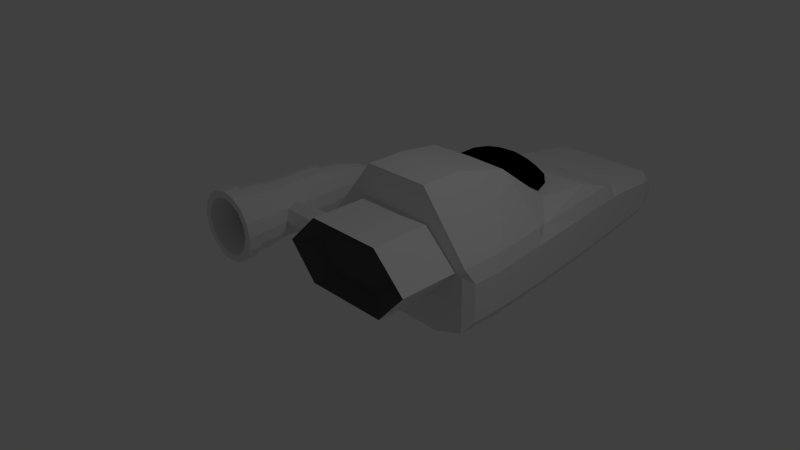 # Source: PlayerShip.blend  (saved by Blender 2.72.0; exported with 4.5.12 LTS)
import bpy
from mathutils import Matrix  # noqa: F401  (used for matrix-valued properties, if any)

bpy.ops.wm.read_factory_settings(use_empty=True)
scene = bpy.context.scene
scene.name = 'Scene'

# ---- collections
col_collection_1 = bpy.data.collections.new('Collection 1'); scene.collection.children.link(col_collection_1)

# ---- materials (node trees are filled in below, after node groups)
mat_engine_main = bpy.data.materials.new('Engine_Main')
mat_engine_main.alpha_threshold = 0.0
mat_engine_main.use_transparent_shadow = False
mat_engine_main.roughness = 0.5
mat_engineblack = bpy.data.materials.new('EngineBlack')
mat_engineblack.alpha_threshold = 0.0
mat_engineblack.use_transparent_shadow = False
mat_engineblack.diffuse_color = (0.0, 0.0, 0.0, 1.0)
mat_engineblack.roughness = 0.5
mat_chassis = bpy.data.materials.new('Chassis')
mat_chassis.alpha_threshold = 0.0
mat_chassis.use_transparent_shadow = False
mat_chassis.roughness = 0.5
mat_chassis.line_color = (0.0, 0.0, 0.0, 1.0)
mat_cockpit = bpy.data.materials.new('CockPit')
mat_cockpit.alpha_threshold = 0.0
mat_cockpit.use_transparent_shadow = False
mat_cockpit.diffuse_color = (0.0, 0.0, 0.0, 1.0)
mat_cockpit.roughness = 0.5
mat_rear = bpy.data.materials.new('Rear')
mat_rear.alpha_threshold = 0.0
mat_rear.use_transparent_shadow = False
mat_rear.diffuse_color = (0.08714, 0.08714, 0.08714, 1.0)
mat_rear.roughness = 0.5

# ---- material node trees

# ---- world
world_world = bpy.data.worlds.new('World'); scene.world = world_world
world_world.color = (0.05088, 0.05088, 0.05088)
world_world.use_sun_shadow = False
world_world.sun_shadow_jitter_overblur = 0.0
world_world.cycles.sampling_method = 'MANUAL'
world_world.cycles.sample_map_resolution = 256

# ---- cameras
cam_camera = bpy.data.cameras.new('Camera')
cam_camera.clip_end = 100.0
cam_camera.lens = 35.0
cam_camera.sensor_width = 32.0
cam_camera.sensor_height = 18.0
cam_camera.ortho_scale = 7.314
cam_camera.dof.focus_distance = 0.0
cam_camera.dof.aperture_fstop = 128.0

# ---- lights
light_lamp = bpy.data.lights.new('Lamp', 'POINT')
light_lamp.transmission_factor = 0.0
light_lamp.cutoff_distance = 30.0
light_lamp.energy = 100.0
light_lamp.shadow_buffer_clip_start = 1.001
light_lamp.shadow_soft_size = 0.1
light_lamp.shadow_maximum_resolution = 0.006
light_lamp.use_absolute_resolution = True
light_lamp.cycles.use_multiple_importance_sampling = False

# ---- meshes
me_circle = bpy.data.meshes.new('Circle')
me_circle.from_pydata([(-2.0, -0.9, 0.525), (-2.201, -0.9, 0.485), (-2.371, -0.9, 0.3712), (-2.485, -0.9, 0.2009), (-2.525, -0.9, -7.868e-08), (-2.485, -0.9, -0.2009), (-2.371, -0.9, -0.3712), (-2.201, -0.9, -0.485), (-2.0, -0.9, -0.525), (-1.799, -0.9, -0.485), (-1.629, -0.9, -0.3712), (-1.515, -0.9, -0.2009), (-1.475, -0.9, -7.868e-08), (-1.515, -0.9, 0.2009), (-1.629, -0.9, 0.3712), (-1.799, -0.9, 0.485), (-2.0, -0.7, 0.525), (-2.201, -0.7, 0.485), (-2.371, -0.7, 0.3712), (-2.485, -0.7, 0.2009), (-2.525, -0.7, -6.12e-08), (-2.485, -0.7, -0.2009), (-2.371, -0.7, -0.3712), (-2.201, -0.7, -0.485), (-2.0, -0.7, -0.525), (-1.799, -0.7, -0.485), (-1.629, -0.7, -0.3712), (-1.515, -0.7, -0.2009), (-1.475, -0.7, -6.12e-08), (-1.515, -0.7, 0.2009), (-1.629, -0.7, 0.3712), (-1.799, -0.7, 0.485), (-2.0, -0.7, 0.4725), (-2.181, -0.7, 0.4365), (-2.334, -0.7, 0.3341), (-2.437, -0.7, 0.1808), (-2.472, -0.7, -6.12e-08), (-2.437, -0.7, -0.1808), (-2.334, -0.7, -0.3341), (-2.181, -0.7, -0.4365), (-2.0, -0.7, -0.4725), (-1.819, -0.7, -0.4365), (-1.666, -0.7, -0.3341), (-1.563, -0.7, -0.1808), (-1.528, -0.7, -6.12e-08), (-1.563, -0.7, 0.1808), (-1.666, -0.7, 0.3341), (-1.819, -0.7, 0.4365), (-2.0, -0.4, 0.4725), (-2.181, -0.4, 0.4365), (-2.334, -0.4, 0.3341), (-2.437, -0.4, 0.1808), (-2.472, -0.4, -3.497e-08), (-2.437, -0.4, -0.1808), (-2.334, -0.4, -0.3341), (-2.181, -0.4, -0.4365), (-2.0, -0.4, -0.4725), (-1.819, -0.4, -0.4365), (-1.666, -0.4, -0.3341), (-1.563, -0.4, -0.1808), (-1.528, -0.4, -3.497e-08), (-1.563, -0.4, 0.1808), (-1.666, -0.4, 0.3341), (-1.819, -0.4, 0.4365), (-2.0, -0.2, 0.4252), (-2.163, -0.2, 0.3929), (-2.301, -0.2, 0.3007), (-2.393, -0.2, 0.1627), (-2.425, -0.2, -1.748e-08), (-2.393, -0.2, -0.1627), (-2.301, -0.2, -0.3007), (-2.163, -0.2, -0.3929), (-2.0, -0.2, -0.4252), (-1.837, -0.2, -0.3929), (-1.699, -0.2, -0.3007), (-1.607, -0.2, -0.1627), (-1.575, -0.2, -1.748e-08), (-1.607, -0.2, 0.1627), (-1.699, -0.2, 0.3007), (-1.837, -0.2, 0.3929), (-2.0, 0.2, 0.4252), (-2.163, 0.2, 0.3929), (-2.301, 0.2, 0.3007), (-2.393, 0.2, 0.1627), (-2.425, 0.2, 1.748e-08), (-2.393, 0.2, -0.1627), (-2.301, 0.2, -0.3007), (-2.163, 0.2, -0.3929), (-2.0, 0.2, -0.4252), (-1.837, 0.2, -0.3929), (-1.699, 0.2, -0.3007), (-1.607, 0.2, -0.1627), (-1.575, 0.2, 1.748e-08), (-1.607, 0.2, 0.1627), (-1.699, 0.2, 0.3007), (-1.837, 0.2, 0.3929), (-2.0, 0.604, 0.4304), (-2.165, 0.604, 0.3976), (-2.304, 0.604, 0.3043), (-2.398, 0.604, 0.1647), (-2.43, 0.604, 5.347e-08), (-2.398, 0.604, -0.1647), (-2.304, 0.604, -0.3043), (-2.165, 0.604, -0.3976), (-2.0, 0.604, -0.4304), (-1.835, 0.604, -0.3976), (-1.696, 0.604, -0.3043), (-1.602, 0.604, -0.1647), (-1.57, 0.604, 5.347e-08), (-1.602, 0.604, 0.1647), (-1.696, 0.604, 0.3043), (-1.835, 0.604, 0.3976), (-2.0, 0.6, 0.4004), (-2.153, 0.6, 0.3699), (-2.283, 0.6, 0.2831), (-2.37, 0.6, 0.1532), (-2.4, 0.6, 5.247e-08), (-2.37, 0.6, -0.1532), (-2.283, 0.6, -0.2831), (-2.153, 0.6, -0.3699), (-2.0, 0.6, -0.4004), (-1.847, 0.6, -0.3699), (-1.717, 0.6, -0.2831), (-1.63, 0.6, -0.1532), (-1.6, 0.6, 5.247e-08), (-1.63, 0.6, 0.1532), (-1.717, 0.6, 0.2831), (-1.847, 0.6, 0.3699), (-2.0, 1.1, 0.3368), (-2.129, 1.1, 0.3112), (-2.238, 1.1, 0.2382), (-2.311, 1.1, 0.1289), (-2.337, 1.1, 9.617e-08), (-2.311, 1.1, -0.1289), (-2.238, 1.1, -0.2382), (-2.129, 1.1, -0.3112), (-2.0, 1.1, -0.3368), (-1.871, 1.1, -0.3112), (-1.762, 1.1, -0.2382), (-1.689, 1.1, -0.1289), (-1.663, 1.1, 9.617e-08), (-1.689, 1.1, 0.1289), (-1.762, 1.1, 0.2382), (-1.871, 1.1, 0.3112), (-2.0, 1.5, 0.229), (-2.088, 1.5, 0.2116), (-2.162, 1.5, 0.1619), (-2.212, 1.5, 0.08764), (-2.229, 1.5, 1.311e-07), (-2.212, 1.5, -0.08764), (-2.162, 1.5, -0.1619), (-2.088, 1.5, -0.2116), (-2.0, 1.5, -0.229), (-1.912, 1.5, -0.2116), (-1.838, 1.5, -0.1619), (-1.788, 1.5, -0.08764), (-1.771, 1.5, 1.311e-07), (-1.788, 1.5, 0.08764), (-1.838, 1.5, 0.1619), (-1.912, 1.5, 0.2116), (-2.0, 1.8, 0.07679), (-2.029, 1.8, 0.07094), (-2.054, 1.8, 0.0543), (-2.071, 1.8, 0.02939), (-2.077, 1.8, 1.574e-07), (-2.071, 1.8, -0.02939), (-2.054, 1.8, -0.0543), (-2.029, 1.8, -0.07094), (-2.0, 1.8, -0.07679), (-1.971, 1.8, -0.07094), (-1.946, 1.8, -0.0543), (-1.929, 1.8, -0.02939), (-1.923, 1.8, 1.574e-07), (-1.929, 1.8, 0.02939), (-1.946, 1.8, 0.0543), (-1.971, 1.8, 0.07094), (-2.0, 1.9, 2.257e-07), (-1.696, 0.696, 0.3043), (-1.602, 0.696, 0.1647), (-1.57, 0.696, 6.152e-08), (-1.602, 0.696, -0.1647), (-1.696, 0.696, -0.3043), (-1.835, 0.696, -0.3976), (-2.0, 0.696, -0.4304), (-2.165, 0.696, -0.3976), (-2.304, 0.696, -0.3043), (-2.398, 0.696, -0.1647), (-2.43, 0.696, 6.152e-08), (-2.398, 0.696, 0.1647), (-2.304, 0.696, 0.3043), (-2.165, 0.696, 0.3976), (-2.0, 0.696, 0.4304), (-1.835, 0.696, 0.3976), (-1.702, 0.7, 0.2977), (-1.611, 0.7, 0.1611), (-1.579, 0.7, 6.12e-08), (-1.611, 0.7, -0.1611), (-1.702, 0.7, -0.2977), (-1.839, 0.7, -0.389), (-2.0, 0.7, -0.421), (-2.161, 0.7, -0.389), (-2.298, 0.7, -0.2977), (-2.389, 0.7, -0.1611), (-2.421, 0.7, 6.12e-08), (-2.389, 0.7, 0.1611), (-2.298, 0.7, 0.2977), (-2.161, 0.7, 0.389), (-2.0, 0.7, 0.421), (-1.839, 0.7, 0.389), (-1.702, 0.6, 0.2977), (-1.611, 0.6, 0.1611), (-1.579, 0.6, 5.245e-08), (-1.611, 0.6, -0.1611), (-1.702, 0.6, -0.2977), (-1.839, 0.6, -0.389), (-2.0, 0.6, -0.421), (-2.161, 0.6, -0.389), (-2.298, 0.6, -0.2977), (-2.389, 0.6, -0.1611), (-2.421, 0.6, 5.245e-08), (-2.389, 0.6, 0.1611), (-2.298, 0.6, 0.2977), (-2.161, 0.6, 0.389), (-2.0, 0.6, 0.421), (-1.839, 0.6, 0.389), (-2.0, -0.9, 0.42), (-2.161, -0.9, 0.388), (-2.297, -0.9, 0.297), (-2.388, -0.9, 0.1607), (-2.42, -0.9, -7.719e-08), (-2.388, -0.9, -0.1607), (-2.297, -0.9, -0.297), (-2.161, -0.9, -0.388), (-2.0, -0.9, -0.42), (-1.839, -0.9, -0.388), (-1.703, -0.9, -0.297), (-1.612, -0.9, -0.1607), (-1.58, -0.9, -7.719e-08), (-1.612, -0.9, 0.1607), (-1.703, -0.9, 0.297), (-1.839, -0.9, 0.388), (-2.0, -0.5, 0.294), (-2.113, -0.5, 0.2716), (-2.208, -0.5, 0.2079), (-2.272, -0.5, 0.1125), (-2.294, -0.5, -3.987e-08), (-2.272, -0.5, -0.1125), (-2.208, -0.5, -0.2079), (-2.113, -0.5, -0.2716), (-2.0, -0.5, -0.294), (-1.887, -0.5, -0.2716), (-1.792, -0.5, -0.2079), (-1.728, -0.5, -0.1125), (-1.706, -0.5, -3.987e-08), (-1.728, -0.5, 0.1125), (-1.792, -0.5, 0.2079), (-1.887, -0.5, 0.2716), (-2.0, -0.5, -4.371e-08), (-1.66, 1.744e-08, 0.21), (-1.62, 0.1485, 0.1485), (-1.6, 0.21, -8.323e-09), (-1.62, 0.1485, -0.1485), (-1.66, -9.151e-10, -0.21), (-1.62, -0.1485, -0.1485), (-1.6, -0.21, 3.361e-09), (-1.62, -0.1485, 0.1485), (0.0, 1.744e-08, 0.21), (0.0, 0.1485, 0.1485), (0.0, 0.21, -8.323e-09), (0.0, 0.1485, -0.1485), (0.0, -9.151e-10, -0.21), (0.0, -0.1485, -0.1485), (0.0, -0.21, 3.361e-09), (0.0, -0.1485, 0.1485)], [], [(6, 22, 23, 7), (4, 20, 21, 5), (15, 31, 16, 0), (2, 18, 19, 3), (13, 29, 30, 14), (0, 16, 17, 1), (11, 27, 28, 12), (9, 25, 26, 10), (7, 23, 24, 8), (5, 21, 22, 6), (3, 19, 20, 4), (14, 30, 31, 15), (1, 17, 18, 2), (12, 28, 29, 13), (10, 26, 27, 11), (8, 24, 25, 9), (17, 33, 34, 18), (28, 44, 45, 29), (26, 42, 43, 27), (24, 40, 41, 25), (22, 38, 39, 23), (20, 36, 37, 21), (31, 47, 32, 16), (18, 34, 35, 19), (29, 45, 46, 30), (16, 32, 33, 17), (27, 43, 44, 28), (25, 41, 42, 26), (23, 39, 40, 24), (21, 37, 38, 22), (19, 35, 36, 20), (30, 46, 47, 31), (34, 50, 51, 35), (45, 61, 62, 46), (32, 48, 49, 33), (43, 59, 60, 44), (41, 57, 58, 42), (39, 55, 56, 40), (37, 53, 54, 38), (35, 51, 52, 36), (46, 62, 63, 47), (33, 49, 50, 34), (44, 60, 61, 45), (42, 58, 59, 43), (40, 56, 57, 41), (38, 54, 55, 39), (36, 52, 53, 37), (47, 63, 48, 32), (51, 67, 68, 52), (62, 78, 79, 63), (49, 65, 66, 50), (60, 76, 77, 61), (58, 74, 75, 59), (56, 72, 73, 57), (54, 70, 71, 55), (52, 68, 69, 53), (63, 79, 64, 48), (50, 66, 67, 51), (61, 77, 78, 62), (48, 64, 65, 49), (59, 75, 76, 60), (57, 73, 74, 58), (55, 71, 72, 56), (53, 69, 70, 54), (69, 68, 84, 85), (64, 79, 95, 80), (67, 66, 82, 83), (78, 77, 93, 94), (65, 64, 80, 81), (76, 75, 91, 92), (74, 73, 89, 90), (72, 71, 87, 88), (70, 69, 85, 86), (68, 67, 83, 84), (79, 78, 94, 95), (66, 65, 81, 82), (77, 76, 92, 93), (75, 74, 90, 91), (73, 72, 88, 89), (71, 70, 86, 87), (86, 85, 101, 102), (84, 83, 99, 100), (95, 94, 110, 111), (82, 81, 97, 98), (93, 92, 108, 109), (91, 90, 106, 107), (89, 88, 104, 105), (87, 86, 102, 103), (85, 84, 100, 101), (80, 95, 111, 96), (83, 82, 98, 99), (94, 93, 109, 110), (81, 80, 96, 97), (92, 91, 107, 108), (90, 89, 105, 106), (88, 87, 103, 104), (119, 135, 136, 120), (117, 133, 134, 118), (115, 131, 132, 116), (126, 142, 143, 127), (113, 129, 130, 114), (124, 140, 141, 125), (122, 138, 139, 123), (120, 136, 137, 121), (118, 134, 135, 119), (116, 132, 133, 117), (127, 143, 128, 112), (114, 130, 131, 115), (125, 141, 142, 126), (112, 128, 129, 113), (123, 139, 140, 124), (121, 137, 138, 122), (130, 146, 147, 131), (141, 157, 158, 142), (128, 144, 145, 129), (139, 155, 156, 140), (137, 153, 154, 138), (135, 151, 152, 136), (133, 149, 150, 134), (131, 147, 148, 132), (142, 158, 159, 143), (129, 145, 146, 130), (140, 156, 157, 141), (138, 154, 155, 139), (136, 152, 153, 137), (134, 150, 151, 135), (132, 148, 149, 133), (143, 159, 144, 128), (148, 147, 163, 164), (159, 158, 174, 175), (146, 145, 161, 162), (157, 156, 172, 173), (155, 154, 170, 171), (153, 152, 168, 169), (151, 150, 166, 167), (149, 148, 164, 165), (144, 159, 175, 160), (147, 146, 162, 163), (158, 157, 173, 174), (145, 144, 160, 161), (156, 155, 171, 172), (154, 153, 169, 170), (152, 151, 167, 168), (150, 149, 165, 166), (105, 104, 183, 182), (107, 106, 181, 180), (109, 108, 179, 178), (98, 97, 190, 189), (111, 110, 177, 192), (100, 99, 188, 187), (102, 101, 186, 185), (104, 103, 184, 183), (106, 105, 182, 181), (108, 107, 180, 179), (97, 96, 191, 190), (110, 109, 178, 177), (99, 98, 189, 188), (96, 111, 192, 191), (101, 100, 187, 186), (103, 102, 185, 184), (165, 164, 176), (160, 175, 176), (163, 162, 176), (174, 173, 176), (161, 160, 176), (172, 171, 176), (170, 169, 176), (168, 167, 176), (166, 165, 176), (164, 163, 176), (175, 174, 176), (162, 161, 176), (173, 172, 176), (171, 170, 176), (169, 168, 176), (167, 166, 176), (192, 177, 193, 208), (186, 187, 203, 202), (184, 185, 201, 200), (182, 183, 199, 198), (180, 181, 197, 196), (178, 179, 195, 194), (189, 190, 206, 205), (177, 178, 194, 193), (187, 188, 204, 203), (191, 192, 208, 207), (185, 186, 202, 201), (183, 184, 200, 199), (181, 182, 198, 197), (179, 180, 196, 195), (190, 191, 207, 206), (188, 189, 205, 204), (208, 193, 209, 224), (203, 204, 220, 219), (201, 202, 218, 217), (199, 200, 216, 215), (197, 198, 214, 213), (195, 196, 212, 211), (206, 207, 223, 222), (193, 194, 210, 209), (204, 205, 221, 220), (207, 208, 224, 223), (202, 203, 219, 218), (200, 201, 217, 216), (198, 199, 215, 214), (196, 197, 213, 212), (194, 195, 211, 210), (205, 206, 222, 221), (112, 223, 224, 127), (127, 224, 209, 126), (126, 209, 210, 125), (125, 210, 211, 124), (124, 211, 212, 123), (123, 212, 213, 122), (122, 213, 214, 121), (121, 214, 215, 120), (120, 215, 216, 119), (119, 216, 217, 118), (118, 217, 218, 117), (117, 218, 219, 116), (116, 219, 220, 115), (115, 220, 221, 114), (114, 221, 222, 113), (113, 222, 223, 112), (10, 11, 236, 235), (8, 9, 234, 233), (6, 7, 232, 231), (4, 5, 230, 229), (15, 0, 225, 240), (2, 3, 228, 227), (13, 14, 239, 238), (0, 1, 226, 225), (11, 12, 237, 236), (9, 10, 235, 234), (7, 8, 233, 232), (5, 6, 231, 230), (3, 4, 229, 228), (14, 15, 240, 239), (1, 2, 227, 226), (12, 13, 238, 237), (227, 228, 244, 243), (238, 239, 255, 254), (225, 226, 242, 241), (236, 237, 253, 252), (234, 235, 251, 250), (232, 233, 249, 248), (230, 231, 247, 246), (228, 229, 245, 244), (239, 240, 256, 255), (226, 227, 243, 242), (237, 238, 254, 253), (235, 236, 252, 251), (233, 234, 250, 249), (231, 232, 248, 247), (229, 230, 246, 245), (240, 225, 241, 256), (244, 245, 257), (255, 256, 257), (242, 243, 257), (253, 254, 257), (251, 252, 257), (249, 250, 257), (247, 248, 257), (245, 246, 257), (256, 241, 257), (243, 244, 257), (254, 255, 257), (241, 242, 257), (252, 253, 257), (250, 251, 257), (248, 249, 257), (246, 247, 257), (265, 273, 266, 258), (264, 272, 273, 265), (263, 271, 272, 264), (262, 270, 271, 263), (261, 269, 270, 262), (260, 268, 269, 261), (259, 267, 268, 260), (258, 266, 267, 259)])
me_circle.polygons.foreach_set('material_index', [0, 0, 0, 0, 0, 0, 0, 0, 0, 0, 0, 0, 0, 0, 0, 0, 0, 0, 0, 0, 0, 0, 0, 0, 0, 0, 0, 0, 0, 0, 0, 0, 0, 0, 0, 0, 0, 0, 0, 0, 0, 0, 0, 0, 0, 0, 0, 0, 0, 0, 0, 0, 0, 0, 0, 0, 0, 0, 0, 0, 0, 0, 0, 0, 0, 0, 0, 0, 0, 0, 0, 0, 0, 0, 0, 0, 0, 0, 0, 0, 0, 0, 0, 0, 0, 0, 0, 0, 0, 0, 0, 0, 0, 0, 0, 0, 0, 0, 0, 0, 0, 0, 0, 0, 0, 0, 0, 0, 0, 0, 0, 0, 0, 0, 0, 0, 0, 0, 0, 0, 0, 0, 0, 0, 0, 0, 0, 0, 0, 0, 0, 0, 0, 0, 0, 0, 0, 0, 0, 0, 0, 0, 0, 0, 0, 0, 0, 0, 0, 0, 0, 0, 0, 0, 0, 0, 0, 0, 0, 0, 0, 0, 0, 0, 0, 0, 0, 0, 0, 0, 0, 0, 0, 0, 0, 0, 0, 0, 0, 0, 0, 0, 0, 0, 0, 0, 0, 0, 0, 0, 0, 0, 0, 0, 0, 0, 0, 0, 0, 0, 0, 0, 0, 0, 0, 0, 0, 0, 1, 1, 1, 1, 1, 1, 1, 1, 1, 1, 1, 1, 1, 1, 1, 1, 0, 0, 0, 0, 0, 0, 0, 0, 0, 0, 0, 0, 0, 0, 0, 0, 0, 0, 0, 0, 0, 0, 0, 0, 0, 0, 0, 0, 0, 0, 0, 0, 1, 1, 1, 1, 1, 1, 1, 1, 1, 1, 1, 1, 1, 1, 1, 1, 0, 0, 0, 0, 0, 0, 0, 0])
me_circle.materials.append(mat_engine_main)
me_circle.materials.append(mat_engineblack)
me_circle.use_remesh_preserve_volume = False
me_circle.use_remesh_preserve_attributes = False
me_circle.use_mirror_vertex_groups = False
me_circle.update()
me_cube = bpy.data.meshes.new('Cube')
me_cube.from_pydata([(0.0, 1.0, -1.0), (0.0, 0.4, -1.0), (0.0, 1.0, 1.0), (0.0, 0.4, 1.0), (-0.5, 0.4, 1.0), (-0.5, 1.0, 1.0), (0.0, 4.0, -1.0), (0.0, 4.0, 0.0), (0.0, 0.4, -0.49), (-0.75, 1.0, -1.0), (-0.75, 0.4, -1.0), (-0.5, 4.0, -1.0), (0.0, 5.04, -0.912), (0.0, 5.04, -0.112), (-0.492, 5.04, -0.912), (0.0, 5.36, -0.7712), (0.0, 5.36, -0.2912), (-0.492, 5.36, -0.7712), (0.0, 0.4, 0.49), (-0.5725, 0.4, 0.49), (-1.073, 0.4, 0.0), (-0.635, 0.4, -0.49), (-0.5725, -0.5, 0.49), (-1.073, -0.5, 0.0), (-0.635, -0.5, -0.49), (0.0, -0.5, -0.49), (0.0, -0.5, 0.49), (-0.3435, -0.3, 0.294), (-0.875, 3.25, 0.25), (-0.75, 2.5, 0.25), (-0.625, 1.75, 0.85), (0.0, 1.802, 0.8373), (0.0, 3.25, 0.25), (0.0, 2.0, -1.03), (0.0, 3.0, -1.03), (-0.6667, 2.0, -1.03), (-0.5833, 3.0, -1.03), (-0.6, 2.571, 0.2646), (0.0, 2.095, 0.869), (0.0, 2.41, 0.8061), (0.0, 2.748, 0.6456), (0.0, 3.06, 0.4118), (-0.164, 1.824, 0.7751), (-0.2121, 2.107, 0.8239), (-0.2296, 2.422, 0.7573), (-0.2121, 2.76, 0.6005), (-0.1624, 3.068, 0.3773), (-0.4012, 1.987, 0.708), (-0.392, 2.139, 0.6954), (-0.4243, 2.457, 0.6182), (-0.392, 2.792, 0.472), (-0.3, 3.093, 0.2789), (-0.5121, 2.187, 0.5032), (-0.5543, 2.509, 0.4101), (-0.5121, 2.84, 0.2797), (-1.179, 0.4, -0.7802), (-1.3, 0.5205, -0.6795), (-1.186, 0.4, -0.8413), (-1.186, 1.0, -0.8413), (-1.3, 0.8795, -0.6795), (-1.288, 1.12, -0.683), (-0.8878, 4.0, -0.8449), (-1.012, 3.88, -0.683), (-0.9876, 4.12, -0.6738), (-0.8685, 4.0, 0.0), (-0.9876, 4.12, -0.1341), (-1.012, 3.88, -0.1205), (-0.9529, 3.717, 0.0943), (-1.3, 0.5205, -0.1205), (-1.179, 0.4, -1.776e-15), (-1.225, 0.4, 0.09411), (-1.222, 1.087, 0.09863), (-1.288, 1.12, -0.1205), (-1.3, 0.8795, -0.1205), (-1.225, 1.0, 0.09411), (-0.9044, 4.92, -0.6369), (-0.8381, 5.148, -0.6029), (-0.7798, 5.04, -0.7969), (-0.7605, 5.04, -0.112), (-0.8381, 5.148, -0.3072), (-0.9044, 4.92, -0.2203), (-0.6198, 5.36, -0.7201), (-0.7859, 5.252, -0.5778), (-0.6198, 5.36, -0.5156), (-0.7859, 5.252, -0.3656), (-0.6005, 5.36, -0.2912), (-1.088, 3.12, -0.7058), (-0.9873, 3.0, -0.8736), (-1.112, 2.88, -0.7095), (-1.087, 2.0, -0.8724), (-1.212, 1.88, -0.7058), (-1.188, 2.12, -0.7095), (-1.212, 1.88, -0.1205), (-1.133, 1.971, 0.09863), (-1.085, 2.128, 0.06411), (-1.188, 2.12, -0.1205), (-1.015, 3.094, 0.0943), (-1.088, 3.12, -0.1205), (-1.112, 2.88, -0.1205), (-0.6435, -0.3, 0.0), (-0.381, -0.3, -0.294), (0.0, -0.3, -0.294), (0.0, -0.3, 0.294), (-0.2736, -0.3, 0.0), (0.0, -0.3, 0.0)], [], [(2, 5, 4, 3), (3, 4, 19, 18), (5, 30, 71, 74), (4, 70, 69, 20, 19), (70, 4, 5, 74), (11, 61, 77, 14), (42, 47, 30), (96, 28, 67), (58, 9, 10, 57), (20, 69, 55, 21), (87, 61, 11, 36), (6, 11, 14, 12), (10, 1, 8, 21), (58, 89, 35, 9), (63, 65, 80, 75), (33, 0, 9, 35), (1, 10, 9, 0), (56, 68, 73, 59), (14, 77, 81, 17), (17, 81, 83), (12, 14, 17, 15), (47, 52, 30), (66, 62, 86, 97), (16, 15, 17), (98, 88, 91, 95), (16, 17, 83, 85), (5, 2, 31, 30), (78, 13, 16, 85), (19, 20, 23, 22), (20, 21, 24, 23), (18, 19, 22, 26), (21, 8, 25, 24), (26, 22, 27, 102), (24, 25, 101, 100), (30, 93, 71), (64, 7, 13, 78), (89, 87, 36, 35), (92, 90, 60, 72), (28, 96, 94, 29), (6, 34, 36, 11), (34, 33, 35, 36), (76, 79, 84, 82), (29, 94, 93, 30), (28, 32, 7, 64, 67), (41, 46, 45, 40), (40, 45, 44, 39), (39, 44, 43, 38), (30, 52, 29), (37, 54, 28), (46, 41, 32), (46, 51, 50, 45), (45, 50, 49, 44), (44, 49, 48, 43), (43, 48, 47, 42), (37, 29, 52), (32, 51, 46), (54, 51, 28), (50, 54, 53, 49), (49, 53, 52, 48), (48, 52, 47), (38, 43, 42, 31), (28, 51, 32), (51, 54, 50), (54, 37, 53), (29, 37, 28), (53, 37, 52), (30, 31, 42), (55, 56, 57), (58, 59, 60), (61, 62, 63), (64, 65, 66, 67), (68, 69, 70), (71, 72, 73, 74), (75, 76, 77), (78, 79, 80), (83, 84, 85), (86, 87, 88), (89, 90, 91), (92, 93, 94, 95), (96, 97, 98), (56, 59, 58, 57), (62, 66, 65, 63), (89, 58, 60, 90), (55, 69, 68, 56), (59, 73, 72, 60), (70, 74, 73, 68), (96, 67, 66, 97), (75, 80, 79, 76), (80, 65, 64, 78), (77, 61, 63, 75), (82, 84, 83, 81), (84, 79, 78, 85), (81, 77, 76, 82), (61, 87, 86, 62), (87, 89, 91, 88), (71, 93, 92, 72), (94, 96, 98, 95), (88, 98, 97, 86), (90, 92, 95, 91), (55, 57, 10, 21), (22, 23, 99, 27), (23, 24, 100, 99), (102, 27, 103, 104), (99, 100, 103), (27, 99, 103), (100, 101, 104, 103)])
me_cube.polygons.foreach_set('material_index', [0, 0, 0, 0, 0, 0, 0, 0, 0, 0, 0, 0, 0, 0, 0, 0, 0, 0, 0, 0, 0, 0, 0, 0, 0, 0, 0, 0, 0, 0, 0, 0, 2, 2, 0, 0, 0, 0, 0, 0, 0, 0, 0, 0, 1, 1, 1, 0, 0, 1, 1, 1, 1, 1, 0, 1, 0, 1, 1, 1, 1, 0, 1, 1, 0, 1, 0, 0, 0, 0, 0, 0, 0, 0, 0, 0, 0, 0, 0, 0, 0, 0, 0, 0, 0, 0, 0, 0, 0, 0, 0, 0, 0, 0, 0, 0, 0, 0, 0, 0, 2, 2, 2, 2, 2, 2])
me_cube.materials.append(mat_chassis)
me_cube.materials.append(mat_cockpit)
me_cube.materials.append(mat_rear)
me_cube.use_remesh_preserve_volume = False
me_cube.use_remesh_preserve_attributes = False
me_cube.use_mirror_vertex_groups = False
me_cube.update()

# ---- objects
ob_engine = bpy.data.objects.new('Engine', me_circle)
ob_chassis = bpy.data.objects.new('Chassis', me_cube)
ob_lamp = bpy.data.objects.new('Lamp', light_lamp)
ob_camera = bpy.data.objects.new('Camera', cam_camera)

# ---- transforms, parenting, visibility, modifiers, constraints
ob_engine.location = (0.0, 0.0, 0.0)
ob_engine.lineart.crease_threshold = 0.0
ob_chassis.location = (0.0, 0.0, 0.0)
ob_chassis.lock_rotations_4d = False
ob_chassis.empty_display_type = 'ARROWS'
ob_chassis.lineart.crease_threshold = 0.0
_m = ob_chassis.modifiers.new('Mirror', 'MIRROR')
_m.use_clip = True
ob_lamp.location = (4.076, 1.005, 5.904)
ob_lamp.rotation_euler = (0.6503, 0.05522, 1.866)
ob_lamp.lock_rotations_4d = False
ob_lamp.empty_display_type = 'ARROWS'
ob_lamp.color = (0.0, 0.0, 0.0, 0.0)
ob_lamp.lineart.crease_threshold = 0.0
ob_camera.location = (7.481, -6.508, 5.344)
ob_camera.rotation_euler = (1.109, 0.01082, 0.8149)
ob_camera.lock_rotations_4d = False
ob_camera.empty_display_type = 'ARROWS'
ob_camera.color = (0.0, 0.0, 0.0, 0.0)
ob_camera.display_type = 'WIRE'
ob_camera.lineart.crease_threshold = 0.0

# ---- collection membership
col_collection_1.objects.link(ob_engine)
col_collection_1.objects.link(ob_chassis)
col_collection_1.objects.link(ob_lamp)
col_collection_1.objects.link(ob_camera)

# ---- scene / render settings (as saved in the file)
scene.camera = ob_camera
scene.frame_start = 1; scene.frame_end = 250; scene.frame_set(1)
scene.render.engine = 'BLENDER_EEVEE_NEXT'
scene.render.resolution_percentage = 50
scene.render.dither_intensity = 0.0
scene.cycles.use_denoising = False
scene.cycles.samples = 10
scene.cycles.sampling_pattern = 'TABULATED_SOBOL'
scene.cycles.light_sampling_threshold = 0.0
scene.cycles.use_adaptive_sampling = False
scene.cycles.use_light_tree = False
scene.cycles.blur_glossy = 0.0
scene.cycles.pixel_filter_type = 'GAUSSIAN'
scene.cycles.sample_clamp_indirect = 0.0
scene.view_settings.view_transform = 'Standard'
bpy.context.view_layer.update()
